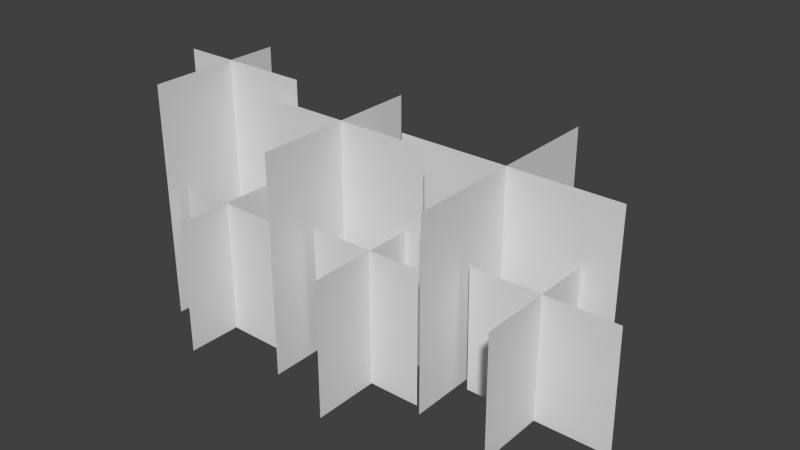 # Source: clump3.blend  (saved by Blender 2.71.0; exported with 4.5.12 LTS)
import bpy
from mathutils import Matrix  # noqa: F401  (used for matrix-valued properties, if any)

bpy.ops.wm.read_factory_settings(use_empty=True)
scene = bpy.context.scene
scene.name = 'Scene'

# ---- collections
col_collection_1 = bpy.data.collections.new('Collection 1'); scene.collection.children.link(col_collection_1)

# ---- materials (node trees are filled in below, after node groups)
mat_material3 = bpy.data.materials.new('Material3')
mat_material3.alpha_threshold = 0.0
mat_material3.use_transparent_shadow = False
mat_material3.diffuse_color = (0.72, 0.72, 0.72, 1.0)
mat_material3.specular_color = (0.2, 0.2, 0.2)
mat_material3.roughness = 0.5
mat_material3.specular_intensity = 1.0
mat_material3.line_color = (0.0, 0.0, 0.0, 1.0)
mat_material2 = bpy.data.materials.new('Material2')
mat_material2.alpha_threshold = 0.0
mat_material2.use_transparent_shadow = False
mat_material2.diffuse_color = (0.72, 0.72, 0.72, 1.0)
mat_material2.specular_color = (0.2, 0.2, 0.2)
mat_material2.roughness = 0.5
mat_material2.specular_intensity = 1.0
mat_material2.line_color = (0.0, 0.0, 0.0, 1.0)
mat_material6 = bpy.data.materials.new('Material6')
mat_material6.alpha_threshold = 0.0
mat_material6.use_transparent_shadow = False
mat_material6.diffuse_color = (0.72, 0.72, 0.72, 1.0)
mat_material6.specular_color = (0.2, 0.2, 0.2)
mat_material6.roughness = 0.5
mat_material6.specular_intensity = 1.0
mat_material6.line_color = (0.0, 0.0, 0.0, 1.0)
mat_material1 = bpy.data.materials.new('Material1')
mat_material1.alpha_threshold = 0.0
mat_material1.use_transparent_shadow = False
mat_material1.diffuse_color = (0.72, 0.72, 0.72, 1.0)
mat_material1.specular_color = (0.2, 0.2, 0.2)
mat_material1.roughness = 0.5
mat_material1.specular_intensity = 1.0
mat_material1.line_color = (0.0, 0.0, 0.0, 1.0)
mat_material4 = bpy.data.materials.new('Material4')
mat_material4.alpha_threshold = 0.0
mat_material4.use_transparent_shadow = False
mat_material4.diffuse_color = (0.72, 0.72, 0.72, 1.0)
mat_material4.specular_color = (0.2, 0.2, 0.2)
mat_material4.roughness = 0.5
mat_material4.specular_intensity = 1.0
mat_material4.line_color = (0.0, 0.0, 0.0, 1.0)
mat_material5 = bpy.data.materials.new('Material5')
mat_material5.alpha_threshold = 0.0
mat_material5.use_transparent_shadow = False
mat_material5.diffuse_color = (0.72, 0.72, 0.72, 1.0)
mat_material5.specular_color = (0.2, 0.2, 0.2)
mat_material5.roughness = 0.5
mat_material5.specular_intensity = 1.0
mat_material5.line_color = (0.0, 0.0, 0.0, 1.0)

# ---- node groups
ng_auto_smooth = bpy.data.node_groups.new('Auto Smooth', 'GeometryNodeTree')
_s = ng_auto_smooth.interface.new_socket(name='Geometry', in_out='OUTPUT', socket_type='NodeSocketGeometry')
_s = ng_auto_smooth.interface.new_socket(name='Geometry', in_out='INPUT', socket_type='NodeSocketGeometry')
_s = ng_auto_smooth.interface.new_socket(name='Angle', in_out='INPUT', socket_type='NodeSocketFloat')
_s.subtype = 'ANGLE'
_s.min_value = 0.0
_s.max_value = 3.142
ng_auto_smooth.is_modifier = True
_N = ng_auto_smooth.nodes; _L = ng_auto_smooth.links
n0 = _N.new('NodeGroupOutput'); n0.name = 'Group Output'; n0.location = (480, -100)
n1 = _N.new('NodeGroupInput'); n1.name = 'Group Input'; n1.location = (-420, -300)
n2 = _N.new('NodeGroupInput'); n2.name = 'Group Input.001'; n2.location = (-60, -100)
n3 = _N.new('GeometryNodeSetShadeSmooth'); n3.name = 'Set Shade Smooth'; n3.location = (120, -100)
n3.domain = 'EDGE'
n4 = _N.new('GeometryNodeSetShadeSmooth'); n4.name = 'Set Shade Smooth.001'; n4.location = (300, -100)
n5 = _N.new('GeometryNodeInputMeshEdgeAngle'); n5.name = 'Edge Angle'; n5.location = (-420, -220)
n6 = _N.new('GeometryNodeInputEdgeSmooth'); n6.name = 'Is Edge Smooth'; n6.location = (-60, -160)
n7 = _N.new('GeometryNodeInputShadeSmooth'); n7.name = 'Is Face Smooth'; n7.location = (-240, -340)
n8 = _N.new('FunctionNodeBooleanMath'); n8.name = 'Boolean Math'; n8.location = (-60, -220)
n9 = _N.new('FunctionNodeCompare'); n9.name = 'Compare'; n9.location = (-240, -180)
n9.operation = 'LESS_EQUAL'
_L.new(n5.outputs[0], n9.inputs[0])
_L.new(n4.outputs[0], n0.inputs[0])
_L.new(n1.outputs[1], n9.inputs[1])
_L.new(n9.outputs[0], n8.inputs[0])
_L.new(n7.outputs[0], n8.inputs[1])
_L.new(n2.outputs[0], n3.inputs[0])
_L.new(n6.outputs[0], n3.inputs[1])
_L.new(n3.outputs[0], n4.inputs[0])
_L.new(n8.outputs[0], n3.inputs[2])
n0.is_active_output = True

# ---- material node trees

# ---- world
world_world = bpy.data.worlds.new('World'); scene.world = world_world
world_world.color = (0.05088, 0.05088, 0.05088)
world_world.use_sun_shadow = False
world_world.sun_shadow_jitter_overblur = 0.0
world_world.cycles.sampling_method = 'MANUAL'
world_world.cycles.sample_map_resolution = 256

# ---- meshes
me_mesh_005 = bpy.data.meshes.new('Mesh.005')
me_mesh_005.from_pydata([(2.245, -0.3914, 4.705), (2.245, -4.492, 0.05319), (2.245, -0.3914, 0.01465), (2.245, -4.492, 4.743), (4.435, -2.569, 4.669), (0.3347, -2.569, 0.01795), (4.435, -2.569, -0.02059), (0.3347, -2.569, 4.708)], [], [(2, 0, 3, 1), (6, 4, 7, 5)])
me_mesh_005.polygons.foreach_set('use_smooth', [True] * 2)
_uv = me_mesh_005.uv_layers.new(name='UVMap')
_uv.uv.foreach_set('vector', [5.004, 0.0019, 5.004, 0.9962, 4.001, 1.004, 4.001, 0.0101, 5.004, 0.0019, 5.004, 0.9962, 4.001, 1.004, 4.001, 0.0101])
me_mesh_005.materials.append(mat_material3)
me_mesh_005.use_remesh_preserve_volume = False
me_mesh_005.use_remesh_preserve_attributes = False
me_mesh_005.use_mirror_vertex_groups = False
me_mesh_005.update()
me_mesh_004 = bpy.data.meshes.new('Mesh.004')
me_mesh_004.from_pydata([(8.516, -0.399, 7.66), (2.406, -0.399, 0.0), (8.516, -0.399, 0.0), (2.406, -0.399, 7.66), (5.291, -3.63, 7.66), (5.291, 2.48, 0.0), (5.291, -3.63, 0.0), (5.291, 2.48, 7.66)], [], [(2, 0, 3, 1), (6, 4, 7, 5)])
me_mesh_004.polygons.foreach_set('use_smooth', [True] * 2)
_uv = me_mesh_004.uv_layers.new(name='UVMap')
_uv.uv.foreach_set('vector', [2.005, 0.0004, 2.005, 0.9999, 1.0, 0.9999, 1.0, 0.0004, 2.005, 0.0004, 2.005, 0.9999, 1.0, 0.9999, 1.0, 0.0004])
me_mesh_004.materials.append(mat_material2)
me_mesh_004.use_remesh_preserve_volume = False
me_mesh_004.use_remesh_preserve_attributes = False
me_mesh_004.use_mirror_vertex_groups = False
me_mesh_004.update()
me_mesh_003 = bpy.data.meshes.new('Mesh.003')
me_mesh_003.from_pydata([(10.04, 5.713, 6.79), (10.04, -2.387, 0.0), (10.04, 5.713, 0.0), (10.04, -2.387, 6.79), (14.09, 1.663, 6.79), (5.995, 1.663, 0.0), (14.09, 1.663, 0.0), (5.995, 1.663, 6.79)], [], [(2, 0, 3, 1), (6, 4, 7, 5)])
me_mesh_003.polygons.foreach_set('use_smooth', [True] * 2)
_uv = me_mesh_003.uv_layers.new(name='UVMap')
_uv.uv.foreach_set('vector', [4.002, 0.0001, 4.002, 0.9987, 3.002, 0.9987, 3.002, 0.0001, 4.002, 0.0001, 4.002, 0.9987, 3.002, 0.9987, 3.002, 0.0001])
me_mesh_003.materials.append(mat_material6)
me_mesh_003.use_remesh_preserve_volume = False
me_mesh_003.use_remesh_preserve_attributes = False
me_mesh_003.use_mirror_vertex_groups = False
me_mesh_003.update()
me_mesh_002 = bpy.data.meshes.new('Mesh.002')
me_mesh_002.from_pydata([(-0.0295, -3.099, 8.334), (-0.0295, 1.831, -0.006242), (-0.0295, -3.099, -0.006242), (-0.0295, 1.831, 8.334), (3.04, 0.0, 8.34), (-1.89, 0.0, 0.0), (3.04, 0.0, 0.0), (-1.89, 0.0, 8.34)], [], [(2, 0, 3, 1), (6, 4, 7, 5)])
me_mesh_002.polygons.foreach_set('use_smooth', [True] * 2)
_uv = me_mesh_002.uv_layers.new(name='UVMap')
_uv.uv.foreach_set('vector', [0.9743, 0.0, 0.9743, 1.0, 0.0, 1.0, 0.0, 0.0, 0.9743, 0.0, 0.9743, 1.0, 0.0, 1.0, 0.0, 0.0])
me_mesh_002.materials.append(mat_material1)
me_mesh_002.use_remesh_preserve_volume = False
me_mesh_002.use_remesh_preserve_attributes = False
me_mesh_002.use_mirror_vertex_groups = False
me_mesh_002.update()
me_mesh_001 = bpy.data.meshes.new('Mesh.001')
me_mesh_001.from_pydata([(9.712, -2.084, 4.73), (5.616, -2.084, 0.0), (9.712, -2.084, 0.0), (5.616, -2.084, 4.73), (7.863, -0.3011, 4.713), (7.863, -4.398, -0.01743), (7.863, -0.3011, -0.01743), (7.863, -4.398, 4.713)], [], [(2, 0, 3, 1), (6, 4, 7, 5)])
me_mesh_001.polygons.foreach_set('use_smooth', [True] * 2)
_uv = me_mesh_001.uv_layers.new(name='UVMap')
_uv.uv.foreach_set('vector', [6.002, 0.0029, 6.002, 0.9992, 5.001, 0.9992, 5.001, 0.0029, 6.002, 0.0029, 6.002, 0.9992, 5.001, 0.9992, 5.001, 0.0029])
me_mesh_001.materials.append(mat_material4)
me_mesh_001.use_remesh_preserve_volume = False
me_mesh_001.use_remesh_preserve_attributes = False
me_mesh_001.use_mirror_vertex_groups = False
me_mesh_001.update()
me_mesh = bpy.data.meshes.new('Mesh')
me_mesh.from_pydata([(15.42, -0.4329, 4.371), (10.38, -0.4329, 0.0), (15.48, -0.4329, 0.0), (10.32, -0.4329, 4.371), (12.85, 2.117, 4.371), (12.85, -2.925, 0.0), (12.85, 2.175, 0.0), (12.85, -2.983, 4.371)], [], [(2, 0, 3, 1), (6, 4, 7, 5)])
me_mesh.polygons.foreach_set('use_smooth', [True] * 2)
_uv = me_mesh.uv_layers.new(name='UVMap')
_uv.uv.foreach_set('vector', [6.001, 0.0017, 5.989, 1.001, 4.989, 1.001, 5.001, 0.0017, 6.001, 0.0017, 5.989, 1.001, 4.989, 1.001, 5.001, 0.0017])
me_mesh.materials.append(mat_material5)
me_mesh.use_remesh_preserve_volume = False
me_mesh.use_remesh_preserve_attributes = False
me_mesh.use_mirror_vertex_groups = False
me_mesh.update()

# ---- objects
ob_blah_005 = bpy.data.objects.new('blah.005', me_mesh_005)
ob_blah_004 = bpy.data.objects.new('blah.004', me_mesh_004)
ob_blah_003 = bpy.data.objects.new('blah.003', me_mesh_003)
ob_blah_002 = bpy.data.objects.new('blah.002', me_mesh_002)
ob_blah_001 = bpy.data.objects.new('blah.001', me_mesh_001)
ob_blah = bpy.data.objects.new('blah', me_mesh)

# ---- transforms, parenting, visibility, modifiers, constraints
ob_blah_005.location = (0.0, 0.0, 0.0)
ob_blah_005.show_transparent = True
ob_blah_005.lineart.crease_threshold = 0.0
_m = ob_blah_005.modifiers.new('Auto Smooth', 'NODES')
_m.node_group = ng_auto_smooth
_gi = [s.identifier for s in ng_auto_smooth.interface.items_tree if s.item_type == 'SOCKET' and s.in_out == 'INPUT']
_m[_gi[1]] = 0.5236  # Angle
ob_blah_004.location = (0.0, 0.0, 0.0)
ob_blah_004.show_transparent = True
ob_blah_004.lineart.crease_threshold = 0.0
_m = ob_blah_004.modifiers.new('Auto Smooth', 'NODES')
_m.node_group = ng_auto_smooth
_gi = [s.identifier for s in ng_auto_smooth.interface.items_tree if s.item_type == 'SOCKET' and s.in_out == 'INPUT']
_m[_gi[1]] = 0.5236  # Angle
ob_blah_003.location = (0.0, 0.0, 0.0)
ob_blah_003.show_transparent = True
ob_blah_003.lineart.crease_threshold = 0.0
_m = ob_blah_003.modifiers.new('Auto Smooth', 'NODES')
_m.node_group = ng_auto_smooth
_gi = [s.identifier for s in ng_auto_smooth.interface.items_tree if s.item_type == 'SOCKET' and s.in_out == 'INPUT']
_m[_gi[1]] = 0.5236  # Angle
ob_blah_002.location = (0.0, 0.0, 0.0)
ob_blah_002.show_transparent = True
ob_blah_002.lineart.crease_threshold = 0.0
_m = ob_blah_002.modifiers.new('Auto Smooth', 'NODES')
_m.node_group = ng_auto_smooth
_gi = [s.identifier for s in ng_auto_smooth.interface.items_tree if s.item_type == 'SOCKET' and s.in_out == 'INPUT']
_m[_gi[1]] = 0.5236  # Angle
ob_blah_001.location = (0.0, 0.0, 0.0)
ob_blah_001.show_transparent = True
ob_blah_001.lineart.crease_threshold = 0.0
_m = ob_blah_001.modifiers.new('Auto Smooth', 'NODES')
_m.node_group = ng_auto_smooth
_gi = [s.identifier for s in ng_auto_smooth.interface.items_tree if s.item_type == 'SOCKET' and s.in_out == 'INPUT']
_m[_gi[1]] = 0.5236  # Angle
ob_blah.location = (0.0, 0.0, 0.0)
ob_blah.show_transparent = True
ob_blah.lineart.crease_threshold = 0.0
_m = ob_blah.modifiers.new('Auto Smooth', 'NODES')
_m.node_group = ng_auto_smooth
_gi = [s.identifier for s in ng_auto_smooth.interface.items_tree if s.item_type == 'SOCKET' and s.in_out == 'INPUT']
_m[_gi[1]] = 0.5236  # Angle

# ---- collection membership
col_collection_1.objects.link(ob_blah_005)
col_collection_1.objects.link(ob_blah_004)
col_collection_1.objects.link(ob_blah_003)
col_collection_1.objects.link(ob_blah_002)
col_collection_1.objects.link(ob_blah_001)
col_collection_1.objects.link(ob_blah)

# ---- scene / render settings (as saved in the file)
scene.frame_start = 1; scene.frame_end = 250; scene.frame_set(1)
scene.render.engine = 'BLENDER_EEVEE_NEXT'
scene.render.resolution_percentage = 50
scene.render.dither_intensity = 0.0
scene.cycles.use_denoising = False
scene.cycles.samples = 10
scene.cycles.sampling_pattern = 'TABULATED_SOBOL'
scene.cycles.light_sampling_threshold = 0.0
scene.cycles.use_adaptive_sampling = False
scene.cycles.use_light_tree = False
scene.cycles.blur_glossy = 0.0
scene.cycles.volume_bounces = 1
scene.cycles.pixel_filter_type = 'GAUSSIAN'
scene.cycles.sample_clamp_indirect = 0.0
scene.view_settings.view_transform = 'Standard'
bpy.context.view_layer.update()

# ---- added for rendering (the .blend has no active camera and no usable light): camera, sun
cam_auto = bpy.data.cameras.new('AutoCamera')
cam_auto.lens = 50.0
cam_auto.sensor_width = 36.0
cam_auto.clip_end = 1000.0
ob_auto_camera = bpy.data.objects.new('AutoCamera', cam_auto)
scene.collection.objects.link(ob_auto_camera)
ob_auto_camera.location = (26.9751, -23.6058, 20.3041)
ob_auto_camera.rotation_euler = (1.09748, -7.21219e-08, 0.694738)
scene.camera = ob_auto_camera
light_auto_sun = bpy.data.lights.new('AutoSun', 'SUN')
light_auto_sun.energy = 3.0
light_auto_sun.angle = 0.0523599
ob_auto_sun = bpy.data.objects.new('AutoSun', light_auto_sun)
scene.collection.objects.link(ob_auto_sun)
ob_auto_sun.rotation_euler = (0.872665, 0.174533, 0.523599)
bpy.context.view_layer.update()
